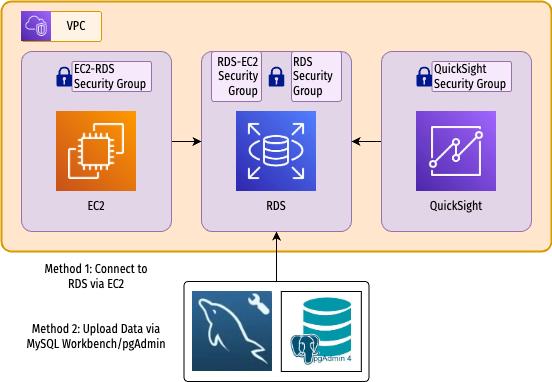

The diagram above was exported from draw.io. Its source (the exported page's mxGraphModel, read from the mxfile embedded in the PNG):
<mxGraphModel dx="1211" dy="862" grid="1" gridSize="10" guides="1" tooltips="1" connect="1" arrows="1" fold="1" page="1" pageScale="1" pageWidth="850" pageHeight="1100" math="0" shadow="0">
  <root>
    <mxCell id="0" />
    <mxCell id="1" parent="0" />
    <mxCell id="qJoZU05i-tU98ReCIuM0-2" value="" style="rounded=1;whiteSpace=wrap;html=1;fillColor=#ffe6cc;strokeColor=#d79b00;strokeWidth=2;arcSize=4;" vertex="1" parent="1">
      <mxGeometry x="40" y="40" width="550" height="250" as="geometry" />
    </mxCell>
    <mxCell id="qJoZU05i-tU98ReCIuM0-4" value="" style="rounded=1;whiteSpace=wrap;html=1;fillColor=#fff3e5;strokeColor=#d79b00;arcSize=7;" vertex="1" parent="1">
      <mxGeometry x="60" y="50" width="80" height="30" as="geometry" />
    </mxCell>
    <mxCell id="qJoZU05i-tU98ReCIuM0-1" value="" style="shape=image;imageAspect=0;aspect=fixed;verticalLabelPosition=bottom;verticalAlign=top;image=https://miro.medium.com/v2/resize:fit:320/1*w8V1ODjFtZzsKLWklIx5SQ.png;" vertex="1" parent="1">
      <mxGeometry x="60" y="50" width="30" height="30" as="geometry" />
    </mxCell>
    <mxCell id="qJoZU05i-tU98ReCIuM0-3" value="VPC" style="text;html=1;align=center;verticalAlign=middle;whiteSpace=wrap;rounded=0;fontFamily=Fira Sans Condensed;fontSource=https%3A%2F%2Ffonts.googleapis.com%2Fcss%3Ffamily%3DFira%2BSans%2BCondensed;" vertex="1" parent="1">
      <mxGeometry x="90" y="50" width="50" height="30" as="geometry" />
    </mxCell>
    <mxCell id="qJoZU05i-tU98ReCIuM0-6" value="" style="rounded=1;whiteSpace=wrap;html=1;fillColor=#e1d5e7;strokeColor=#9673a6;arcSize=7;" vertex="1" parent="1">
      <mxGeometry x="240" y="90" width="150" height="180" as="geometry" />
    </mxCell>
    <mxCell id="qJoZU05i-tU98ReCIuM0-7" value="" style="shape=image;imageAspect=0;aspect=fixed;verticalLabelPosition=bottom;verticalAlign=top;image=https://encrypted-tbn0.gstatic.com/images?q=tbn:ANd9GcQZVjWQqhIPCuZOV6x_--tHventNoAdFNiP6g&amp;s;" vertex="1" parent="1">
      <mxGeometry x="275" y="150" width="80" height="80" as="geometry" />
    </mxCell>
    <mxCell id="qJoZU05i-tU98ReCIuM0-15" style="edgeStyle=orthogonalEdgeStyle;rounded=0;orthogonalLoop=1;jettySize=auto;html=1;exitX=0;exitY=0.5;exitDx=0;exitDy=0;entryX=1;entryY=0.5;entryDx=0;entryDy=0;" edge="1" parent="1" source="qJoZU05i-tU98ReCIuM0-9" target="qJoZU05i-tU98ReCIuM0-6">
      <mxGeometry relative="1" as="geometry" />
    </mxCell>
    <mxCell id="qJoZU05i-tU98ReCIuM0-9" value="" style="rounded=1;whiteSpace=wrap;html=1;fillColor=#e1d5e7;strokeColor=#9673a6;arcSize=7;" vertex="1" parent="1">
      <mxGeometry x="420" y="90" width="150" height="180" as="geometry" />
    </mxCell>
    <mxCell id="qJoZU05i-tU98ReCIuM0-8" value="" style="shape=image;imageAspect=0;aspect=fixed;verticalLabelPosition=bottom;verticalAlign=top;image=https://encrypted-tbn0.gstatic.com/images?q=tbn:ANd9GcR2UpMJWly2mOZAa2pq9eHVg8mNLEomXqhZRg&amp;s;" vertex="1" parent="1">
      <mxGeometry x="455" y="150" width="80" height="80" as="geometry" />
    </mxCell>
    <mxCell id="qJoZU05i-tU98ReCIuM0-11" value="" style="sketch=0;aspect=fixed;pointerEvents=1;shadow=0;dashed=0;html=1;strokeColor=none;labelPosition=center;verticalLabelPosition=bottom;verticalAlign=top;align=center;fillColor=#00188D;shape=mxgraph.mscae.enterprise.lock" vertex="1" parent="1">
      <mxGeometry x="307.2" y="105" width="15.6" height="20" as="geometry" />
    </mxCell>
    <mxCell id="qJoZU05i-tU98ReCIuM0-21" value="" style="rounded=1;whiteSpace=wrap;html=1;fillColor=#f5e9fb;strokeColor=#9673a6;arcSize=5;" vertex="1" parent="1">
      <mxGeometry x="330" y="90" width="50" height="50" as="geometry" />
    </mxCell>
    <mxCell id="qJoZU05i-tU98ReCIuM0-22" value="" style="rounded=1;whiteSpace=wrap;html=1;fillColor=#f5e9fb;strokeColor=#9673a6;arcSize=5;" vertex="1" parent="1">
      <mxGeometry x="470.6" y="100" width="79.4" height="30" as="geometry" />
    </mxCell>
    <mxCell id="qJoZU05i-tU98ReCIuM0-12" value="RDS&lt;div&gt;Security Group&lt;/div&gt;" style="text;html=1;align=left;verticalAlign=middle;whiteSpace=wrap;rounded=0;fontFamily=Fira Sans Condensed;fontSource=https%3A%2F%2Ffonts.googleapis.com%2Fcss%3Ffamily%3DFira%2BSans%2BCondensed;" vertex="1" parent="1">
      <mxGeometry x="330" y="100" width="49.4" height="30" as="geometry" />
    </mxCell>
    <mxCell id="qJoZU05i-tU98ReCIuM0-16" value="QuickSight Security Group" style="text;html=1;align=left;verticalAlign=middle;whiteSpace=wrap;rounded=0;fontFamily=Fira Sans Condensed;fontSource=https%3A%2F%2Ffonts.googleapis.com%2Fcss%3Ffamily%3DFira%2BSans%2BCondensed;" vertex="1" parent="1">
      <mxGeometry x="470.6" y="100" width="79.4" height="30" as="geometry" />
    </mxCell>
    <mxCell id="qJoZU05i-tU98ReCIuM0-18" value="" style="sketch=0;aspect=fixed;pointerEvents=1;shadow=0;dashed=0;html=1;strokeColor=none;labelPosition=center;verticalLabelPosition=bottom;verticalAlign=top;align=center;fillColor=#00188D;shape=mxgraph.mscae.enterprise.lock" vertex="1" parent="1">
      <mxGeometry x="455" y="105" width="15.6" height="20" as="geometry" />
    </mxCell>
    <mxCell id="qJoZU05i-tU98ReCIuM0-20" value="" style="rounded=1;whiteSpace=wrap;html=1;fillColor=#f5e9fb;strokeColor=#9673a6;arcSize=5;" vertex="1" parent="1">
      <mxGeometry x="250" y="90" width="50" height="50" as="geometry" />
    </mxCell>
    <mxCell id="qJoZU05i-tU98ReCIuM0-19" value="RDS-EC2 Security Group" style="text;html=1;align=right;verticalAlign=middle;whiteSpace=wrap;rounded=0;fontFamily=Fira Sans Condensed;fontSource=https%3A%2F%2Ffonts.googleapis.com%2Fcss%3Ffamily%3DFira%2BSans%2BCondensed;" vertex="1" parent="1">
      <mxGeometry x="250" y="100" width="49.4" height="30" as="geometry" />
    </mxCell>
    <mxCell id="qJoZU05i-tU98ReCIuM0-27" style="edgeStyle=orthogonalEdgeStyle;rounded=0;orthogonalLoop=1;jettySize=auto;html=1;exitX=1;exitY=0.5;exitDx=0;exitDy=0;" edge="1" parent="1" source="qJoZU05i-tU98ReCIuM0-23" target="qJoZU05i-tU98ReCIuM0-6">
      <mxGeometry relative="1" as="geometry" />
    </mxCell>
    <mxCell id="qJoZU05i-tU98ReCIuM0-23" value="" style="rounded=1;whiteSpace=wrap;html=1;fillColor=#e1d5e7;strokeColor=#9673a6;arcSize=7;" vertex="1" parent="1">
      <mxGeometry x="60" y="90" width="150" height="180" as="geometry" />
    </mxCell>
    <mxCell id="qJoZU05i-tU98ReCIuM0-31" value="" style="rounded=1;whiteSpace=wrap;html=1;fillColor=#f5e9fb;strokeColor=#9673a6;arcSize=5;" vertex="1" parent="1">
      <mxGeometry x="110.6" y="100" width="79.4" height="30" as="geometry" />
    </mxCell>
    <mxCell id="qJoZU05i-tU98ReCIuM0-28" value="" style="shape=image;imageAspect=0;aspect=fixed;verticalLabelPosition=bottom;verticalAlign=top;image=https://files.svgcdn.io/logos/aws-ec2.png;" vertex="1" parent="1">
      <mxGeometry x="95" y="150" width="80" height="80" as="geometry" />
    </mxCell>
    <mxCell id="qJoZU05i-tU98ReCIuM0-29" value="EC2-RDS Security Group" style="text;html=1;align=left;verticalAlign=middle;whiteSpace=wrap;rounded=0;fontFamily=Fira Sans Condensed;fontSource=https%3A%2F%2Ffonts.googleapis.com%2Fcss%3Ffamily%3DFira%2BSans%2BCondensed;" vertex="1" parent="1">
      <mxGeometry x="110.6" y="100" width="79.4" height="30" as="geometry" />
    </mxCell>
    <mxCell id="qJoZU05i-tU98ReCIuM0-30" value="" style="sketch=0;aspect=fixed;pointerEvents=1;shadow=0;dashed=0;html=1;strokeColor=none;labelPosition=center;verticalLabelPosition=bottom;verticalAlign=top;align=center;fillColor=#00188D;shape=mxgraph.mscae.enterprise.lock" vertex="1" parent="1">
      <mxGeometry x="95" y="105" width="15.6" height="20" as="geometry" />
    </mxCell>
    <mxCell id="qJoZU05i-tU98ReCIuM0-32" value="EC2" style="text;html=1;align=center;verticalAlign=middle;whiteSpace=wrap;rounded=0;fontFamily=Fira Sans Condensed;fontSource=https%3A%2F%2Ffonts.googleapis.com%2Fcss%3Ffamily%3DFira%2BSans%2BCondensed;" vertex="1" parent="1">
      <mxGeometry x="105" y="230" width="60" height="30" as="geometry" />
    </mxCell>
    <mxCell id="qJoZU05i-tU98ReCIuM0-33" value="RDS" style="text;html=1;align=center;verticalAlign=middle;whiteSpace=wrap;rounded=0;fontFamily=Fira Sans Condensed;fontSource=https%3A%2F%2Ffonts.googleapis.com%2Fcss%3Ffamily%3DFira%2BSans%2BCondensed;" vertex="1" parent="1">
      <mxGeometry x="285" y="230" width="60" height="30" as="geometry" />
    </mxCell>
    <mxCell id="qJoZU05i-tU98ReCIuM0-34" value="QuickSight" style="text;html=1;align=center;verticalAlign=middle;whiteSpace=wrap;rounded=0;fontFamily=Fira Sans Condensed;fontSource=https%3A%2F%2Ffonts.googleapis.com%2Fcss%3Ffamily%3DFira%2BSans%2BCondensed;" vertex="1" parent="1">
      <mxGeometry x="465" y="230" width="60" height="30" as="geometry" />
    </mxCell>
    <mxCell id="qJoZU05i-tU98ReCIuM0-35" value="Method 1: Connect to&lt;div&gt;RDS via EC2&lt;/div&gt;" style="text;html=1;align=center;verticalAlign=middle;whiteSpace=wrap;rounded=0;fontFamily=Fira Sans Condensed;fontSource=https%3A%2F%2Ffonts.googleapis.com%2Fcss%3Ffamily%3DFira%2BSans%2BCondensed;fontSize=12;fontColor=default;" vertex="1" parent="1">
      <mxGeometry x="60" y="300" width="150" height="30" as="geometry" />
    </mxCell>
    <mxCell id="qJoZU05i-tU98ReCIuM0-41" style="edgeStyle=orthogonalEdgeStyle;rounded=0;orthogonalLoop=1;jettySize=auto;html=1;exitX=0.5;exitY=0;exitDx=0;exitDy=0;entryX=0.5;entryY=1;entryDx=0;entryDy=0;" edge="1" parent="1" source="qJoZU05i-tU98ReCIuM0-40" target="qJoZU05i-tU98ReCIuM0-6">
      <mxGeometry relative="1" as="geometry" />
    </mxCell>
    <mxCell id="qJoZU05i-tU98ReCIuM0-40" value="" style="rounded=1;whiteSpace=wrap;html=1;arcSize=4;" vertex="1" parent="1">
      <mxGeometry x="222.5" y="320" width="185" height="100" as="geometry" />
    </mxCell>
    <mxCell id="qJoZU05i-tU98ReCIuM0-36" value="" style="shape=image;imageAspect=0;aspect=fixed;verticalLabelPosition=bottom;verticalAlign=top;image=https://encrypted-tbn0.gstatic.com/images?q=tbn:ANd9GcS8saBdcBFU2RrBT1bqNK-T5pRSRVlkjb1bOw&amp;s;" vertex="1" parent="1">
      <mxGeometry x="231" y="330" width="80" height="80" as="geometry" />
    </mxCell>
    <mxCell id="qJoZU05i-tU98ReCIuM0-38" value="Method 2: Upload Data via&lt;br&gt;MySQL Workbench/pgAdmin" style="text;html=1;align=center;verticalAlign=middle;whiteSpace=wrap;rounded=0;fontFamily=Fira Sans Condensed;fontSource=https%3A%2F%2Ffonts.googleapis.com%2Fcss%3Ffamily%3DFira%2BSans%2BCondensed;fontSize=12;fontColor=default;" vertex="1" parent="1">
      <mxGeometry x="60" y="360" width="150" height="30" as="geometry" />
    </mxCell>
    <mxCell id="qJoZU05i-tU98ReCIuM0-39" value="" style="shape=image;imageAspect=0;aspect=fixed;verticalLabelPosition=bottom;verticalAlign=top;image=https://encrypted-tbn0.gstatic.com/images?q=tbn:ANd9GcTnQW3gBJ9RyhnUVS-VfQaOI0HO6-vtyXf_Kg&amp;s;imageBorder=default;" vertex="1" parent="1">
      <mxGeometry x="319.8" y="330" width="80" height="80" as="geometry" />
    </mxCell>
  </root>
</mxGraphModel>